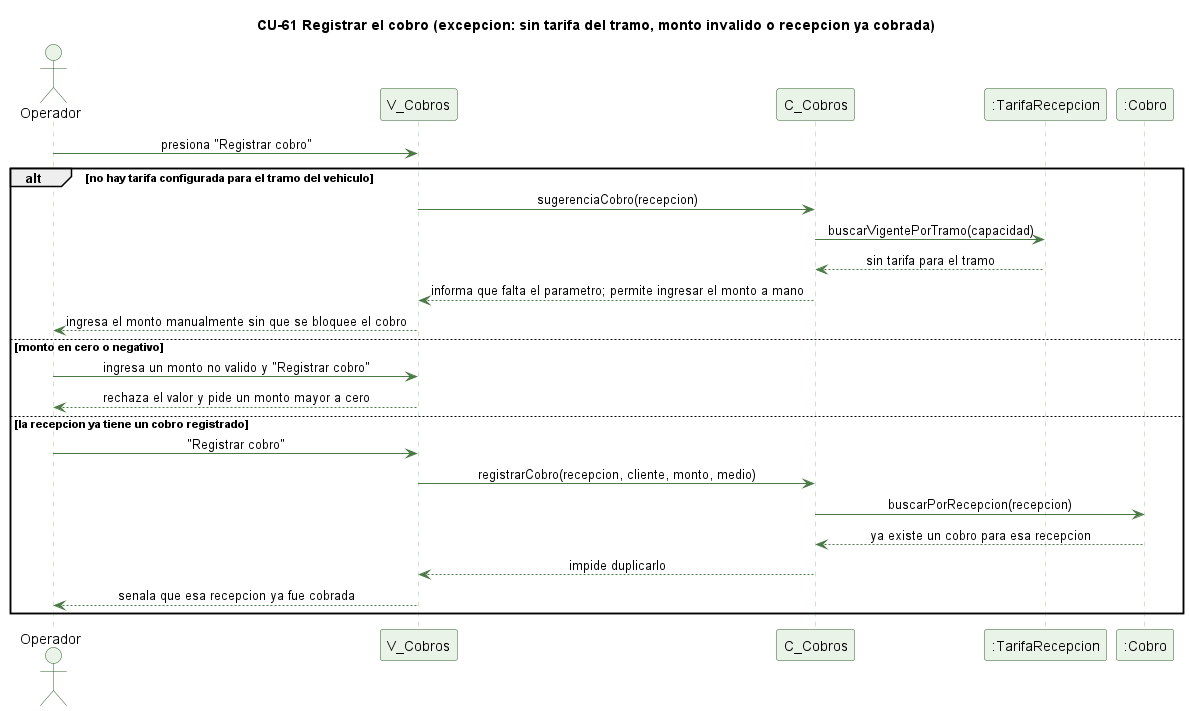

The diagram above was rendered by PlantUML. Its source (embedded in the PNG):
@startuml cu61-cobro-recepcion-excepcion
' CU-61 Registrando el cobro de una recepcion - flujo de excepcion
skinparam backgroundColor #FFFFFF
skinparam shadowing false
skinparam defaultFontName Helvetica
skinparam sequenceMessageAlign center
skinparam ParticipantBackgroundColor #EAF3E7
skinparam ParticipantBorderColor #2E5E2A
skinparam ActorBackgroundColor #EAF3E7
skinparam ActorBorderColor #2E5E2A
skinparam sequenceLifeLineBorderColor #9CC49A
skinparam ArrowColor #4B7A46

title CU-61 Registrar el cobro (excepcion: sin tarifa del tramo, monto invalido o recepcion ya cobrada)

actor Operador
participant "V_Cobros" as V
participant "C_Cobros" as C
participant ":TarifaRecepcion" as T
participant ":Cobro" as CB

Operador -> V : presiona "Registrar cobro"
alt no hay tarifa configurada para el tramo del vehiculo
  V -> C : sugerenciaCobro(recepcion)
  C -> T : buscarVigentePorTramo(capacidad)
  T --> C : sin tarifa para el tramo
  C --> V : informa que falta el parametro; permite ingresar el monto a mano
  V --> Operador : ingresa el monto manualmente sin que se bloquee el cobro
else monto en cero o negativo
  Operador -> V : ingresa un monto no valido y "Registrar cobro"
  V --> Operador : rechaza el valor y pide un monto mayor a cero
else la recepcion ya tiene un cobro registrado
  Operador -> V : "Registrar cobro"
  V -> C : registrarCobro(recepcion, cliente, monto, medio)
  C -> CB : buscarPorRecepcion(recepcion)
  CB --> C : ya existe un cobro para esa recepcion
  C --> V : impide duplicarlo
  V --> Operador : senala que esa recepcion ya fue cobrada
end

@enduml